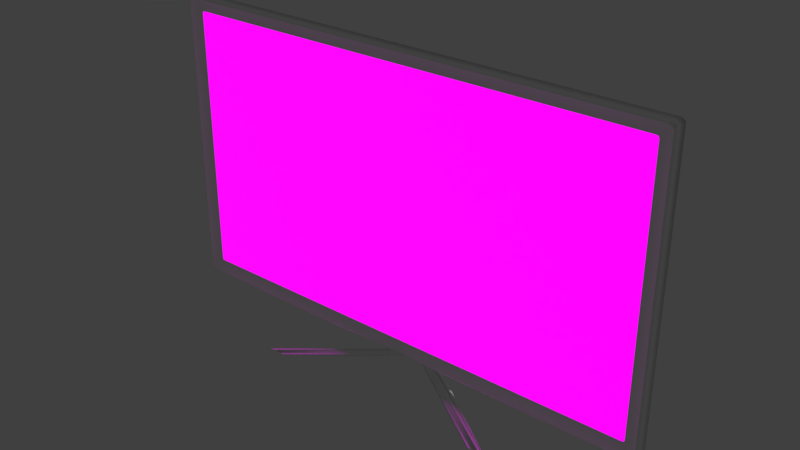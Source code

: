 # Source: MonitorV2.blend  (saved by Blender 2.79.0; exported with 4.5.12 LTS)
import bpy
from mathutils import Matrix  # noqa: F401  (used for matrix-valued properties, if any)

bpy.ops.wm.read_factory_settings(use_empty=True)
scene = bpy.context.scene
scene.name = 'Scene'

# ---- collections
col_collection_1 = bpy.data.collections.new('Collection 1'); scene.collection.children.link(col_collection_1)

# ---- images (referenced by path relative to the original .blend; pixels are not part of the script)
import os
ASSET_DIR = os.environ.get("B2B_ASSET_DIR", "")  # directory of the original .blend (textures are referenced by path, not embedded)
HERE = os.path.dirname(os.path.abspath(__file__))  # packed textures are extracted next to this script under _unpacked/

def load_image(name, relpath, width, height, colorspace="sRGB"):
    """Load a texture the original file referenced (path relative to the .blend, or extracted next to this script)."""
    p = next((c for c in (os.path.join(HERE, relpath), os.path.join(ASSET_DIR, relpath)) if relpath and os.path.exists(c)), "")
    if p:
        img = bpy.data.images.load(p, check_existing=True)
        img.name = name
    else:  # same state as the original file: an image datablock whose file is absent (Cycles renders it pink)
        img = bpy.data.images.new(name, width, height)
        img.source = "FILE"
        img.filepath = "//" + (relpath or name)
    img.colorspace_settings.name = colorspace
    return img
img_desktop_png = load_image('desktop.png', 'desktop.png', 1024, 1024, 'sRGB')

# ---- materials (node trees are filled in below, after node groups)
mat_screen = bpy.data.materials.new('Screen')
mat_screen.alpha_threshold = 0.0
mat_screen.roughness = 0.5
mat_body = bpy.data.materials.new('Body')
mat_body.alpha_threshold = 0.0
mat_body.roughness = 0.5

# ---- material node trees
mat_screen.use_nodes = True; mat_screen.node_tree.nodes.clear()
_N = mat_screen.node_tree.nodes; _L = mat_screen.node_tree.links
n0 = _N.new('ShaderNodeTexCoord'); n0.name = 'Texture Coordinate'; n0.location = (-803, 152)
n1 = _N.new('ShaderNodeMapping'); n1.name = 'Mapping'; n1.location = (-602, 216)
n1.vector_type = 'TEXTURE'
n2 = _N.new('ShaderNodeOutputMaterial'); n2.name = 'Material Output'; n2.location = (1076, 299)
n3 = _N.new('ShaderNodeAddShader'); n3.name = 'Add Shader'; n3.location = (809, 291)
n4 = _N.new('ShaderNodeEmission'); n4.name = 'Emission'; n4.location = (444, -260)
n5 = _N.new('ShaderNodeTexImage'); n5.name = 'Image Texture'; n5.location = (-228, 248)
n5.width = 140
n5.image = img_desktop_png
n6 = _N.new('ShaderNodeMath'); n6.name = 'Math'; n6.location = (4, -290)
n6.inputs[1].default_value = 0.4
n7 = _N.new('ShaderNodeMath'); n7.name = 'Math.001'; n7.location = (224, -319)
n7.operation = 'MULTIPLY'
n7.inputs[1].default_value = 1.7
n8 = _N.new('ShaderNodeBsdfPrincipled'); n8.name = 'Principled BSDF'; n8.location = (197, 522)
n8.width = 150
n8.subsurface_method = 'BURLEY'
n8.inputs[2].default_value = 0.2583
n8.inputs[3].default_value = 1.45
n8.inputs[9].default_value = (1.0, 1.0, 1.0)
n8.inputs[13].default_value = 0.3833
_L.new(n8.outputs[0], n3.inputs[0])
_L.new(n1.outputs[0], n5.inputs[0])
_L.new(n0.outputs[2], n1.inputs[0])
_L.new(n3.outputs[0], n2.inputs[0])
_L.new(n4.outputs[0], n3.inputs[1])
_L.new(n5.outputs[0], n4.inputs[0])
_L.new(n5.outputs[0], n6.inputs[0])
_L.new(n6.outputs[0], n7.inputs[0])
_L.new(n5.outputs[0], n8.inputs[0])
n2.is_active_output = True
mat_body.use_nodes = True; mat_body.node_tree.nodes.clear()
_N = mat_body.node_tree.nodes; _L = mat_body.node_tree.links
n0 = _N.new('ShaderNodeOutputMaterial'); n0.name = 'Material Output'; n0.location = (300, 300)
n1 = _N.new('ShaderNodeBsdfPrincipled'); n1.name = 'Principled BSDF'; n1.location = (-56, 218)
n1.width = 150
n1.subsurface_method = 'BURLEY'
n1.inputs[0].default_value = (1.0, 1.0, 1.0, 1.0)
n1.inputs[2].default_value = 0.7917
n1.inputs[3].default_value = 1.45
n1.inputs[9].default_value = (1.0, 1.0, 1.0)
_L.new(n1.outputs[0], n0.inputs[0])
n0.is_active_output = True

# ---- world
world_world = bpy.data.worlds.new('World'); scene.world = world_world
world_world.color = (0.05088, 0.05088, 0.05088)
world_world.use_sun_shadow = False
world_world.sun_shadow_jitter_overblur = 0.0
world_world.cycles.sampling_method = 'MANUAL'

# ---- lights
light_point = bpy.data.lights.new('Point', 'POINT')
light_point.transmission_factor = 0.0
light_point.energy = 100.0
light_point.shadow_buffer_clip_start = 0.5
light_point.shadow_soft_size = 0.1
light_point.shadow_maximum_resolution = 0.006
light_point.use_absolute_resolution = True

# ---- meshes
me_cube_001 = bpy.data.meshes.new('Cube.001')
me_cube_001.from_pydata([(1.0, -1.0, -1.0), (1.0, -1.0, 1.0), (1.0, 1.0, -1.0), (1.0, 1.0, 1.0), (0.0, -0.7528, -1.0), (0.0, 1.0, -1.0), (0.2372, 1.0, -1.0), (0.2372, 1.0, -0.498), (0.2372, 3.198, -1.0), (0.2372, 3.198, -0.498), (0.2372, -1.0, -1.0), (0.9575, -0.5055, -0.9217), (0.9575, -0.5055, 0.9217), (0.0, 1.0, -1.051), (0.0, 3.198, -1.051), (0.07581, 1.0, -1.051), (0.07581, 3.198, -1.051), (0.0, 3.198, -0.498), (0.0, 1.0, -0.498), (0.07581, 1.0, -0.498), (0.07581, 3.198, -0.498), (0.0, -0.5055, -0.9217), (0.0, 1.0, 1.0), (0.0, -1.0, 1.0), (0.0, -0.5055, 0.9217), (-2.203e-17, 4.338, -1.222), (-2.203e-17, 5.495, -1.222), (0.07581, 4.338, -1.222), (0.07581, 2.669, -1.136), (-1.101e-17, 2.669, -1.136), (0.4437, -5.143, -1.222), (0.5196, -5.143, -1.222)], [], [(2, 3, 1, 0), (15, 6, 5, 13), (8, 9, 7, 6), (10, 4, 5, 6), (2, 6, 7, 3), (2, 0, 10, 6), (0, 1, 12, 11), (8, 16, 20, 9), (8, 6, 15, 16), (7, 9, 20, 19), (17, 20, 16, 14), (19, 20, 17, 18), (7, 19, 22, 3), (19, 18, 22), (1, 3, 22, 23), (1, 23, 24, 12), (26, 14, 28), (15, 13, 29, 28), (27, 28, 31), (29, 25, 30), (25, 27, 31, 30), (28, 29, 30, 31), (16, 15, 28), (16, 28, 14), (27, 26, 28), (26, 27, 25), (11, 12, 24, 21), (10, 0, 11, 21, 4)])
me_cube_001.polygons.foreach_set('use_smooth', [True] * 28)
me_cube_001.polygons.foreach_set('material_index', [1, 1, 1, 1, 1, 1, 1, 1, 1, 1, 1, 1, 1, 1, 1, 1, 1, 1, 1, 1, 1, 1, 1, 1, 1, 1, 0, 1])
_uv = me_cube_001.uv_layers.new(name='UVMap')
_uv.uv.foreach_set('vector', [0.0, 0.0, 0.0, 0.0, 0.0, 0.0, 0.0, 0.0, 0.0, 0.0, 0.0, 0.0, 0.0, 0.0, 0.0, 0.0, 0.0, 0.0, 0.0, 0.0, 0.0, 0.0, 0.0, 0.0, 0.0, 0.0, 0.0, 0.0, 0.0, 0.0, 0.0, 0.0, 0.0, 0.0, 0.0, 0.0, 0.0, 0.0, 0.0, 0.0, 0.0, 0.0, 0.0, 0.0, 0.0, 0.0, 0.0, 0.0, 0.0, 0.0, 0.0, 0.0, 0.0, 0.0, 0.0, 0.0, 0.0, 0.0, 0.0, 0.0, 0.0, 0.0, 0.0, 0.0, 0.0, 0.0, 0.0, 0.0, 0.0, 0.0, 0.0, 0.0, 0.0, 0.0, 0.0, 0.0, 0.0, 0.0, 0.0, 0.0, 0.0, 0.0, 0.0, 0.0, 0.0, 0.0, 0.0, 0.0, 0.0, 0.0, 0.0, 0.0, 0.0, 0.0, 0.0, 0.0, 0.0, 0.0, 0.0, 0.0, 0.0, 0.0, 0.0, 0.0, 0.0, 0.0, 0.0, 0.0, 0.0, 0.0, 0.0, 0.0, 0.0, 0.0, 0.0, 0.0, 0.0, 0.0, 0.0, 0.0, 0.0, 0.0, 0.0, 0.0, 0.0, 0.0, 0.0, 0.0, 0.0, 0.0, 0.0, 0.0, 0.0, 0.0, 0.0, 0.0, 0.0, 0.0, 0.0, 0.0, 0.0, 0.0, 0.0, 0.0, 0.0, 0.0, 0.0, 0.0, 0.0, 0.0, 0.0, 0.0, 0.0, 0.0, 0.0, 0.0, 0.0, 0.0, 0.0, 0.0, 0.0, 0.0, 0.0, 0.0, 0.0, 0.0, 0.0, 0.0, 0.0, 0.0, 0.0, 0.0, 0.0, 0.0, 0.0, 0.0, 0.0, 0.0, 0.0, 0.0, 0.0, 0.0, 0.0, 0.0, 0.0, 0.0, 0.0, 0.0, 0.0, 0.0, 0.0, 0.0, 1.001, 0.0, 1.0, 0.9994, 0.4951, 1.0, 0.4935, 0.001925, 0.0, 0.0, 0.0, 0.0, 0.0, 0.0, 0.0, 0.0, 0.0, 0.0])
me_cube_001.materials.append(mat_screen)
me_cube_001.materials.append(mat_body)
me_cube_001.use_remesh_preserve_volume = False
me_cube_001.use_remesh_preserve_attributes = False
me_cube_001.use_mirror_vertex_groups = False
me_cube_001.update()

# ---- objects
ob_point = bpy.data.objects.new('Point', light_point)
ob_cube = bpy.data.objects.new('Cube', me_cube_001)

# ---- transforms, parenting, visibility, modifiers, constraints
ob_point.location = (1.421, 0.1317, 0.1911)
ob_point.lineart.crease_threshold = 0.0
ob_cube.location = (0.0, -0.2168, 0.4158)
ob_cube.scale = (4.217, 0.1462, 2.451)
ob_cube.lineart.crease_threshold = 0.0
_m = ob_cube.modifiers.new('Mirror', 'MIRROR')
_m.use_mirror_u = True
_m = ob_cube.modifiers.new('Bevel', 'BEVEL')
_m.segments = 4
_m.limit_method = 'NONE'
_m.spread = 0.0

# ---- collection membership
col_collection_1.objects.link(ob_point)
col_collection_1.objects.link(ob_cube)

# ---- scene / render settings (as saved in the file)
scene.frame_start = 1; scene.frame_end = 250; scene.frame_set(1)
scene.render.engine = 'CYCLES'
scene.render.resolution_percentage = 50
scene.render.dither_intensity = 0.0
scene.cycles.use_denoising = False
scene.cycles.samples = 128
scene.cycles.sampling_pattern = 'TABULATED_SOBOL'
scene.cycles.use_adaptive_sampling = False
scene.cycles.use_light_tree = False
scene.cycles.blur_glossy = 0.0
scene.cycles.sample_clamp_indirect = 0.0
scene.view_settings.view_transform = 'Standard'
bpy.context.view_layer.update()

# ---- added for rendering (the .blend has no active camera): camera
cam_auto = bpy.data.cameras.new('AutoCamera')
cam_auto.lens = 50.0
cam_auto.sensor_width = 36.0
cam_auto.clip_end = 1000.0
ob_auto_camera = bpy.data.objects.new('AutoCamera', cam_auto)
scene.collection.objects.link(ob_auto_camera)
ob_auto_camera.location = (9.38792, -11.4941, 7.65433)
ob_auto_camera.rotation_euler = (1.09748, -7.21219e-08, 0.694738)
scene.camera = ob_auto_camera
bpy.context.view_layer.update()
